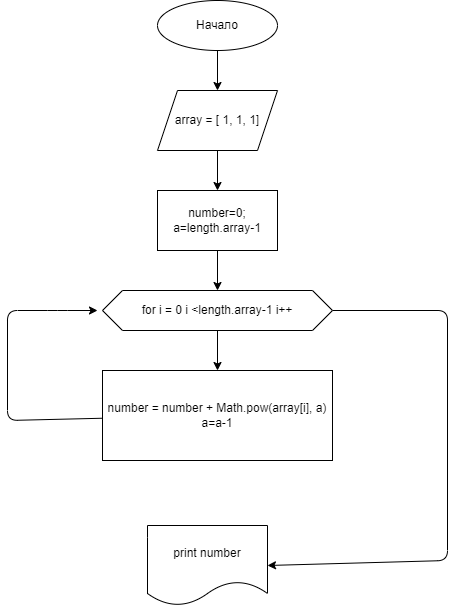

The diagram above was exported from draw.io. Its source (the exported page's mxGraphModel, read from the mxfile embedded in the PNG):
<mxGraphModel dx="986" dy="231" grid="1" gridSize="10" guides="1" tooltips="1" connect="1" arrows="1" fold="1" page="1" pageScale="1" pageWidth="827" pageHeight="1169" math="0" shadow="0">
  <root>
    <mxCell id="0" />
    <mxCell id="1" parent="0" />
    <mxCell id="5" value="" style="edgeStyle=none;html=1;" edge="1" parent="1" source="2" target="4">
      <mxGeometry relative="1" as="geometry" />
    </mxCell>
    <mxCell id="2" value="Начало" style="ellipse;whiteSpace=wrap;html=1;" vertex="1" parent="1">
      <mxGeometry x="340" y="20" width="120" height="50" as="geometry" />
    </mxCell>
    <mxCell id="7" value="" style="edgeStyle=none;html=1;" edge="1" parent="1" source="4" target="6">
      <mxGeometry relative="1" as="geometry" />
    </mxCell>
    <mxCell id="4" value="array = [ 1, 1, 1]" style="shape=parallelogram;perimeter=parallelogramPerimeter;whiteSpace=wrap;html=1;fixedSize=1;" vertex="1" parent="1">
      <mxGeometry x="340" y="110" width="120" height="60" as="geometry" />
    </mxCell>
    <mxCell id="9" value="" style="edgeStyle=none;html=1;" edge="1" parent="1" source="6" target="8">
      <mxGeometry relative="1" as="geometry" />
    </mxCell>
    <mxCell id="6" value="number=0;&lt;br&gt;a=length.array-1" style="rounded=0;whiteSpace=wrap;html=1;" vertex="1" parent="1">
      <mxGeometry x="340" y="210" width="120" height="60" as="geometry" />
    </mxCell>
    <mxCell id="11" value="" style="edgeStyle=none;html=1;" edge="1" parent="1" source="8" target="10">
      <mxGeometry relative="1" as="geometry" />
    </mxCell>
    <mxCell id="14" style="edgeStyle=none;html=1;entryX=1;entryY=0.5;entryDx=0;entryDy=0;" edge="1" parent="1" source="8" target="13">
      <mxGeometry relative="1" as="geometry">
        <Array as="points">
          <mxPoint x="630" y="330" />
          <mxPoint x="630" y="580" />
        </Array>
      </mxGeometry>
    </mxCell>
    <mxCell id="8" value="for i = 0 i &amp;lt;length.array-1 i++" style="shape=hexagon;perimeter=hexagonPerimeter2;whiteSpace=wrap;html=1;fixedSize=1;" vertex="1" parent="1">
      <mxGeometry x="285" y="310" width="230" height="40" as="geometry" />
    </mxCell>
    <mxCell id="12" style="edgeStyle=none;html=1;" edge="1" parent="1" source="10">
      <mxGeometry relative="1" as="geometry">
        <mxPoint x="280" y="330" as="targetPoint" />
        <Array as="points">
          <mxPoint x="190" y="440" />
          <mxPoint x="190" y="330" />
          <mxPoint x="240" y="330" />
        </Array>
      </mxGeometry>
    </mxCell>
    <mxCell id="10" value="number = number + Math.pow(array[i], a)&lt;br&gt;a=a-1" style="rounded=0;whiteSpace=wrap;html=1;" vertex="1" parent="1">
      <mxGeometry x="285" y="390" width="230" height="90" as="geometry" />
    </mxCell>
    <mxCell id="13" value="print number" style="shape=document;whiteSpace=wrap;html=1;boundedLbl=1;" vertex="1" parent="1">
      <mxGeometry x="330" y="545" width="120" height="80" as="geometry" />
    </mxCell>
  </root>
</mxGraphModel>